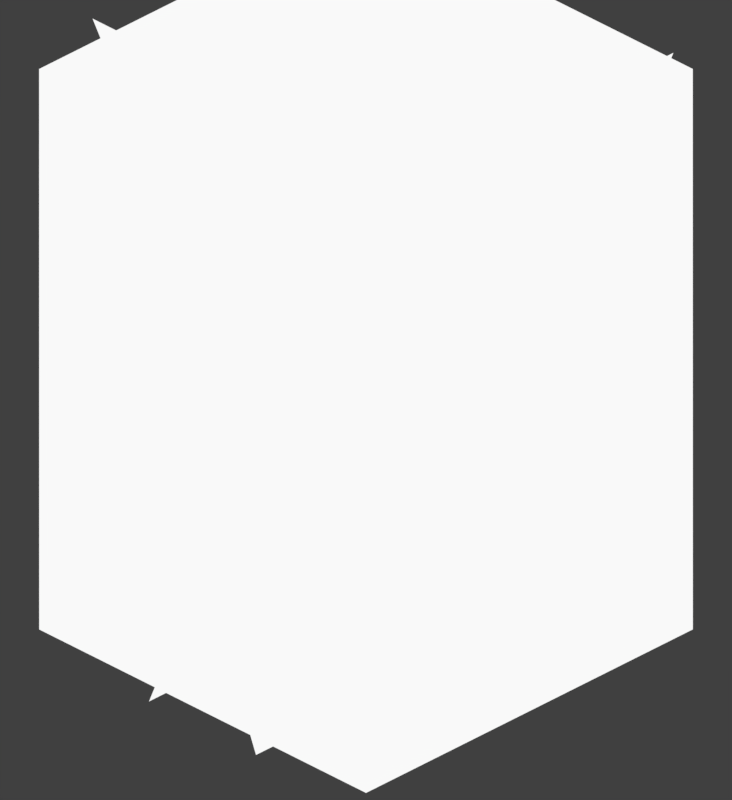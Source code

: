 # Source: fire.blend  (saved by Blender 2.81.16; exported with 4.5.12 LTS)
import bpy
from mathutils import Matrix  # noqa: F401  (used for matrix-valued properties, if any)

bpy.ops.wm.read_factory_settings(use_empty=True)
scene = bpy.context.scene
scene.name = 'Scene'

# ---- collections
col_collection_1 = bpy.data.collections.new('Collection 1'); scene.collection.children.link(col_collection_1)

# ---- materials (node trees are filled in below, after node groups)
mat_fire = bpy.data.materials.new('fire')
mat_fire.alpha_threshold = 0.0
mat_fire.roughness = 0.5
mat_fire.specular_intensity = 0.0

# ---- material node trees
mat_fire.use_nodes = True; mat_fire.node_tree.nodes.clear()
_N = mat_fire.node_tree.nodes; _L = mat_fire.node_tree.links
n0 = _N.new('ShaderNodeEmission'); n0.name = 'Emission'; n0.location = (10, 300)
n0.inputs[1].default_value = 0.95
n1 = _N.new('ShaderNodeOutputMaterial'); n1.name = 'Material Output'; n1.location = (573, 305)
n2 = _N.new('ShaderNodeTexImage'); n2.name = 'Image Texture'; n2.location = (-330, 272)
n3 = _N.new('ShaderNodeMixShader'); n3.name = 'Mix Shader'; n3.location = (353, 290)
n3.inputs[0].default_value = 1.0
n4 = _N.new('ShaderNodeBsdfTransparent'); n4.name = 'Transparent BSDF'; n4.location = (154, 176)
_L.new(n3.outputs[0], n1.inputs[0])
_L.new(n4.outputs[0], n3.inputs[1])
_L.new(n0.outputs[0], n3.inputs[2])
n1.is_active_output = True

# ---- world
world_world = bpy.data.worlds.new('World'); scene.world = world_world
world_world.color = (0.05088, 0.05088, 0.05088)
world_world.use_sun_shadow = False
world_world.sun_shadow_jitter_overblur = 0.0
world_world.cycles.sampling_method = 'MANUAL'

# ---- cameras
cam_camera_001 = bpy.data.cameras.new('Camera.001')
cam_camera_001.type = 'ORTHO'
cam_camera_001.clip_end = 100.0
cam_camera_001.lens = 35.0
cam_camera_001.sensor_width = 32.0
cam_camera_001.sensor_height = 18.0
cam_camera_001.ortho_scale = 5.535
cam_camera_001.display_size = 2.0
cam_camera_001.dof.focus_distance = 0.0
cam_camera_001.dof.aperture_fstop = 128.0

# ---- lights
light_lamp = bpy.data.lights.new('Lamp', 'POINT')
light_lamp.transmission_factor = 0.0
light_lamp.cutoff_distance = 30.0
light_lamp.energy = 100.0
light_lamp.shadow_buffer_clip_start = 1.001
light_lamp.shadow_soft_size = 0.1
light_lamp.shadow_maximum_resolution = 0.006
light_lamp.use_absolute_resolution = True

# ---- meshes
me_cube = bpy.data.meshes.new('cube')
me_cube.from_pydata([(-0.5, 0.9587, -0.336), (-0.5, -0.499, 0.2678), (0.5, 0.9587, -0.336), (0.5, -0.499, 0.2678), (0.5, 0.9587, 0.3361), (0.5, -0.499, -0.2677), (-0.5, 0.9587, 0.3361), (-0.5, -0.499, -0.2677), (0.4402, 0.9155, -0.5), (-0.1636, -0.5422, -0.5), (0.4402, 0.9155, 0.5), (-0.1636, -0.5422, 0.5), (-0.4402, 0.9156, 0.5), (0.1636, -0.5421, 0.5), (-0.4402, 0.9156, -0.5), (0.1636, -0.5421, -0.5), (-0.5, 0.9, -0.4993), (-0.5, -0.5, -0.4993), (0.5, 0.9, -0.4993), (0.5, -0.5, -0.4994), (-0.4993, 0.9, -0.5), (-0.4994, -0.5, -0.5), (-0.4994, 0.9, 0.5), (-0.4994, -0.5, 0.5), (-0.5, 0.9, 0.4994), (0.5, 0.9, 0.4994), (0.5, -0.5, 0.4994), (-0.5, -0.5, 0.4994), (0.4994, 0.9, -0.5), (0.4994, -0.5, -0.5), (0.4994, 0.9, 0.5), (0.4994, -0.5, 0.5)], [], [(13, 15, 14, 12), (1, 3, 2, 0), (23, 21, 20, 22), (31, 29, 28, 30), (17, 19, 18, 16), (27, 26, 25, 24), (9, 11, 10, 8), (5, 7, 6, 4)])
me_cube.polygons.foreach_set('use_smooth', [True] * 8)
_uv = me_cube.uv_layers.new(name='UVMap')
_uv.uv.foreach_set('vector', [0.0, 0.0, 1.0, 0.0, 1.0, 1.0, 0.0, 1.0, 0.0, 0.0, 1.0, 0.0, 1.0, 1.0, 0.0, 1.0, 1.0, 0.0, 0.0, 0.0, 0.0, 1.0, 1.0, 1.0, 0.0, 0.0, 1.0, 0.0, 1.0, 1.0, 0.0, 1.0, 1.0, 0.0, 0.0, 0.0, 0.0, 1.0, 1.0, 1.0, 0.0, 0.0, 1.0, 0.0, 1.0, 1.0, 0.0, 1.0, 0.0, 0.0, 1.0, 0.0, 1.0, 1.0, 0.0, 1.0, 0.0, 0.0, 1.0, 0.0, 1.0, 1.0, 0.0, 1.0])
me_cube.materials.append(mat_fire)
me_cube.use_remesh_preserve_volume = False
me_cube.use_remesh_preserve_attributes = False
me_cube.use_mirror_vertex_groups = False
me_cube.update()
me_cube.normals_split_custom_set([tuple(v) for v in zip(*[iter([0.9239, 0.3827, 0.0, 0.9239, 0.3827, 0.0, 0.9239, 0.3827, 0.0, 0.9239, 0.3827, 0.0, 0.0, 0.3827, 0.9239, 0.0, 0.3827, 0.9239, 0.0, 0.3827, 0.9239, 0.0, 0.3827, 0.9239, 1.0, -2.231e-05, 3.125e-05, 1.0, -2.231e-05, 3.125e-05, 1.0, -2.231e-05, 3.125e-05, 1.0, -2.231e-05, 3.125e-05, 1.0, 0.0, 6.253e-05, 1.0, 0.0, 6.253e-05, 1.0, 0.0, 6.253e-05, 1.0, 0.0, 6.253e-05, 3.125e-05, -2.232e-05, 1.0, 3.125e-05, -2.232e-05, 1.0, 3.125e-05, -2.232e-05, 1.0, 3.125e-05, -2.232e-05, 1.0, 0.0, -4.466e-05, 1.0, 0.0, -4.466e-05, 1.0, 0.0, -4.466e-05, 1.0, 0.0, -4.466e-05, 1.0, -0.9239, 0.3827, 0.0, -0.9239, 0.3827, 0.0, -0.9239, 0.3827, 0.0, -0.9239, 0.3827, 0.0, 0.0, 0.3827, -0.9239, 0.0, 0.3827, -0.9239, 0.0, 0.3827, -0.9239, 0.0, 0.3827, -0.9239])] * 3)])

# ---- objects
ob_cube = bpy.data.objects.new('cube', me_cube)
ob_lamp = bpy.data.objects.new('Lamp', light_lamp)
ob_camera_001 = bpy.data.objects.new('Camera.001', cam_camera_001)

# ---- transforms, parenting, visibility, modifiers, constraints
ob_cube.location = (0.0, 0.0, 0.0)
ob_cube.rotation_euler = (1.571, -0.0, 0.0)
ob_cube.scale = (3.2, 3.2, 3.2)
ob_cube.lineart.crease_threshold = 0.0
ob_lamp.location = (4.076, 1.005, 5.904)
ob_lamp.rotation_euler = (0.6503, 0.05522, 1.866)
ob_lamp.lock_rotations_4d = False
ob_lamp.empty_display_type = 'ARROWS'
ob_lamp.color = (0.0, 0.0, 0.0, 0.0)
ob_lamp.lineart.crease_threshold = 0.0
ob_camera_001.location = (4.728, -4.728, 4.096)
ob_camera_001.rotation_euler = (1.047, 0.0, 0.7854)
ob_camera_001.lock_rotations_4d = False
ob_camera_001.empty_display_type = 'ARROWS'
ob_camera_001.color = (0.0, 0.0, 0.0, 0.0)
ob_camera_001.display_type = 'WIRE'
ob_camera_001.lineart.crease_threshold = 0.0

# ---- collection membership
col_collection_1.objects.link(ob_cube)
col_collection_1.objects.link(ob_lamp)
col_collection_1.objects.link(ob_camera_001)

# ---- scene / render settings (as saved in the file)
scene.camera = ob_camera_001
scene.frame_start = 1; scene.frame_end = 1; scene.frame_set(1)
scene.render.engine = 'BLENDER_EEVEE_NEXT'
scene.render.image_settings.color_depth = '16'
scene.render.image_settings.compression = 100
scene.render.resolution_x = 300
scene.render.resolution_y = 328
scene.render.dither_intensity = 0.0
scene.render.filter_size = 0.0
scene.render.film_transparent = True
scene.cycles.use_denoising = False
scene.cycles.samples = 128
scene.cycles.sampling_pattern = 'TABULATED_SOBOL'
scene.cycles.use_adaptive_sampling = False
scene.cycles.use_light_tree = False
scene.cycles.blur_glossy = 0.0
scene.cycles.sample_clamp_indirect = 0.0
scene.view_settings.view_transform = 'Standard'
bpy.context.view_layer.update()
